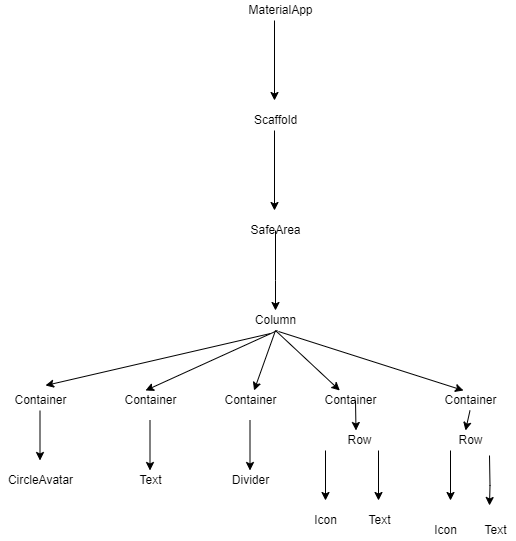

The diagram above was exported from draw.io. Its source (the exported page's mxGraphModel, read from the mxfile embedded in the PNG):
<mxGraphModel dx="460" dy="784" grid="1" gridSize="10" guides="1" tooltips="1" connect="1" arrows="1" fold="1" page="1" pageScale="1" pageWidth="827" pageHeight="1169" math="0" shadow="0">
  <root>
    <mxCell id="0" />
    <mxCell id="1" parent="0" />
    <mxCell id="yWJ8-0R10ZfaJygNqGXi-1" value="MaterialApp" style="text;html=1;align=center;verticalAlign=middle;resizable=0;points=[];autosize=1;strokeColor=none;fillColor=none;" vertex="1" parent="1">
      <mxGeometry x="295" y="200" width="80" height="20" as="geometry" />
    </mxCell>
    <mxCell id="yWJ8-0R10ZfaJygNqGXi-2" value="Scaffold" style="text;html=1;align=center;verticalAlign=middle;resizable=0;points=[];autosize=1;strokeColor=none;fillColor=none;" vertex="1" parent="1">
      <mxGeometry x="300" y="310" width="60" height="20" as="geometry" />
    </mxCell>
    <mxCell id="yWJ8-0R10ZfaJygNqGXi-3" value="SafeArea" style="text;html=1;align=center;verticalAlign=middle;resizable=0;points=[];autosize=1;strokeColor=none;fillColor=none;" vertex="1" parent="1">
      <mxGeometry x="295" y="420" width="70" height="20" as="geometry" />
    </mxCell>
    <mxCell id="yWJ8-0R10ZfaJygNqGXi-4" value="Column" style="text;html=1;align=center;verticalAlign=middle;resizable=0;points=[];autosize=1;strokeColor=none;fillColor=none;" vertex="1" parent="1">
      <mxGeometry x="300" y="510" width="60" height="20" as="geometry" />
    </mxCell>
    <mxCell id="yWJ8-0R10ZfaJygNqGXi-5" value="Container" style="text;html=1;align=center;verticalAlign=middle;resizable=0;points=[];autosize=1;strokeColor=none;fillColor=none;" vertex="1" parent="1">
      <mxGeometry x="60" y="590" width="70" height="20" as="geometry" />
    </mxCell>
    <mxCell id="yWJ8-0R10ZfaJygNqGXi-6" value="Container" style="text;html=1;align=center;verticalAlign=middle;resizable=0;points=[];autosize=1;strokeColor=none;fillColor=none;" vertex="1" parent="1">
      <mxGeometry x="170" y="590" width="70" height="20" as="geometry" />
    </mxCell>
    <mxCell id="yWJ8-0R10ZfaJygNqGXi-7" value="CircleAvatar" style="text;html=1;align=center;verticalAlign=middle;resizable=0;points=[];autosize=1;strokeColor=none;fillColor=none;" vertex="1" parent="1">
      <mxGeometry x="55" y="670" width="80" height="20" as="geometry" />
    </mxCell>
    <mxCell id="yWJ8-0R10ZfaJygNqGXi-8" value="Text" style="text;html=1;align=center;verticalAlign=middle;resizable=0;points=[];autosize=1;strokeColor=none;fillColor=none;" vertex="1" parent="1">
      <mxGeometry x="185" y="670" width="40" height="20" as="geometry" />
    </mxCell>
    <mxCell id="yWJ8-0R10ZfaJygNqGXi-9" value="Container" style="text;html=1;align=center;verticalAlign=middle;resizable=0;points=[];autosize=1;strokeColor=none;fillColor=none;" vertex="1" parent="1">
      <mxGeometry x="370" y="590" width="70" height="20" as="geometry" />
    </mxCell>
    <mxCell id="yWJ8-0R10ZfaJygNqGXi-10" value="Icon" style="text;html=1;align=center;verticalAlign=middle;resizable=0;points=[];autosize=1;strokeColor=none;fillColor=none;" vertex="1" parent="1">
      <mxGeometry x="360" y="710" width="40" height="20" as="geometry" />
    </mxCell>
    <mxCell id="yWJ8-0R10ZfaJygNqGXi-12" value="Text" style="text;html=1;align=center;verticalAlign=middle;resizable=0;points=[];autosize=1;strokeColor=none;fillColor=none;" vertex="1" parent="1">
      <mxGeometry x="414" y="710" width="40" height="20" as="geometry" />
    </mxCell>
    <mxCell id="yWJ8-0R10ZfaJygNqGXi-13" value="Container" style="text;html=1;align=center;verticalAlign=middle;resizable=0;points=[];autosize=1;strokeColor=none;fillColor=none;" vertex="1" parent="1">
      <mxGeometry x="270" y="590" width="70" height="20" as="geometry" />
    </mxCell>
    <mxCell id="yWJ8-0R10ZfaJygNqGXi-14" value="Divider" style="text;html=1;align=center;verticalAlign=middle;resizable=0;points=[];autosize=1;strokeColor=none;fillColor=none;" vertex="1" parent="1">
      <mxGeometry x="280" y="670" width="50" height="20" as="geometry" />
    </mxCell>
    <mxCell id="yWJ8-0R10ZfaJygNqGXi-15" value="Container" style="text;html=1;align=center;verticalAlign=middle;resizable=0;points=[];autosize=1;strokeColor=none;fillColor=none;" vertex="1" parent="1">
      <mxGeometry x="490" y="590" width="70" height="20" as="geometry" />
    </mxCell>
    <mxCell id="yWJ8-0R10ZfaJygNqGXi-16" value="Icon" style="text;html=1;align=center;verticalAlign=middle;resizable=0;points=[];autosize=1;strokeColor=none;fillColor=none;" vertex="1" parent="1">
      <mxGeometry x="480" y="720" width="40" height="20" as="geometry" />
    </mxCell>
    <mxCell id="yWJ8-0R10ZfaJygNqGXi-17" value="Text" style="text;html=1;align=center;verticalAlign=middle;resizable=0;points=[];autosize=1;strokeColor=none;fillColor=none;" vertex="1" parent="1">
      <mxGeometry x="530" y="720" width="40" height="20" as="geometry" />
    </mxCell>
    <mxCell id="yWJ8-0R10ZfaJygNqGXi-18" value="" style="endArrow=classic;html=1;rounded=0;" edge="1" parent="1">
      <mxGeometry width="50" height="50" relative="1" as="geometry">
        <mxPoint x="329" y="220" as="sourcePoint" />
        <mxPoint x="329" y="300" as="targetPoint" />
      </mxGeometry>
    </mxCell>
    <mxCell id="yWJ8-0R10ZfaJygNqGXi-19" value="" style="endArrow=classic;html=1;rounded=0;" edge="1" parent="1">
      <mxGeometry width="50" height="50" relative="1" as="geometry">
        <mxPoint x="329" y="330" as="sourcePoint" />
        <mxPoint x="329" y="410" as="targetPoint" />
      </mxGeometry>
    </mxCell>
    <mxCell id="yWJ8-0R10ZfaJygNqGXi-20" value="" style="endArrow=classic;html=1;rounded=0;" edge="1" parent="1">
      <mxGeometry width="50" height="50" relative="1" as="geometry">
        <mxPoint x="330" y="430" as="sourcePoint" />
        <mxPoint x="330" y="510" as="targetPoint" />
        <Array as="points">
          <mxPoint x="330" y="480" />
        </Array>
      </mxGeometry>
    </mxCell>
    <mxCell id="yWJ8-0R10ZfaJygNqGXi-21" value="" style="endArrow=classic;html=1;rounded=0;exitX=0.417;exitY=1.15;exitDx=0;exitDy=0;exitPerimeter=0;" edge="1" parent="1" source="yWJ8-0R10ZfaJygNqGXi-4">
      <mxGeometry width="50" height="50" relative="1" as="geometry">
        <mxPoint x="100" y="505" as="sourcePoint" />
        <mxPoint x="100" y="585" as="targetPoint" />
      </mxGeometry>
    </mxCell>
    <mxCell id="yWJ8-0R10ZfaJygNqGXi-22" value="" style="endArrow=classic;html=1;rounded=0;exitX=0.533;exitY=1;exitDx=0;exitDy=0;exitPerimeter=0;entryX=0.429;entryY=0;entryDx=0;entryDy=0;entryPerimeter=0;" edge="1" parent="1" source="yWJ8-0R10ZfaJygNqGXi-4" target="yWJ8-0R10ZfaJygNqGXi-6">
      <mxGeometry width="50" height="50" relative="1" as="geometry">
        <mxPoint x="310" y="538.4782608695652" as="sourcePoint" />
        <mxPoint x="110" y="595" as="targetPoint" />
      </mxGeometry>
    </mxCell>
    <mxCell id="yWJ8-0R10ZfaJygNqGXi-23" value="" style="endArrow=classic;html=1;rounded=0;" edge="1" parent="1" target="yWJ8-0R10ZfaJygNqGXi-13">
      <mxGeometry width="50" height="50" relative="1" as="geometry">
        <mxPoint x="330" y="530" as="sourcePoint" />
        <mxPoint x="120" y="605" as="targetPoint" />
      </mxGeometry>
    </mxCell>
    <mxCell id="yWJ8-0R10ZfaJygNqGXi-24" value="" style="endArrow=classic;html=1;rounded=0;" edge="1" parent="1" target="yWJ8-0R10ZfaJygNqGXi-9">
      <mxGeometry width="50" height="50" relative="1" as="geometry">
        <mxPoint x="330" y="530" as="sourcePoint" />
        <mxPoint x="130" y="615" as="targetPoint" />
      </mxGeometry>
    </mxCell>
    <mxCell id="yWJ8-0R10ZfaJygNqGXi-25" value="" style="endArrow=classic;html=1;rounded=0;exitX=0.55;exitY=1.05;exitDx=0;exitDy=0;exitPerimeter=0;entryX=0.4;entryY=0;entryDx=0;entryDy=0;entryPerimeter=0;" edge="1" parent="1" source="yWJ8-0R10ZfaJygNqGXi-4" target="yWJ8-0R10ZfaJygNqGXi-15">
      <mxGeometry width="50" height="50" relative="1" as="geometry">
        <mxPoint x="340" y="568.4782608695652" as="sourcePoint" />
        <mxPoint x="140" y="625" as="targetPoint" />
      </mxGeometry>
    </mxCell>
    <mxCell id="yWJ8-0R10ZfaJygNqGXi-26" value="" style="endArrow=classic;html=1;rounded=0;" edge="1" parent="1">
      <mxGeometry width="50" height="50" relative="1" as="geometry">
        <mxPoint x="94.5" y="610" as="sourcePoint" />
        <mxPoint x="94.5" y="660" as="targetPoint" />
      </mxGeometry>
    </mxCell>
    <mxCell id="yWJ8-0R10ZfaJygNqGXi-27" value="" style="endArrow=classic;html=1;rounded=0;" edge="1" parent="1">
      <mxGeometry width="50" height="50" relative="1" as="geometry">
        <mxPoint x="204.5" y="620" as="sourcePoint" />
        <mxPoint x="204.5" y="670" as="targetPoint" />
      </mxGeometry>
    </mxCell>
    <mxCell id="yWJ8-0R10ZfaJygNqGXi-28" value="" style="endArrow=classic;html=1;rounded=0;" edge="1" parent="1">
      <mxGeometry width="50" height="50" relative="1" as="geometry">
        <mxPoint x="304.5" y="620" as="sourcePoint" />
        <mxPoint x="304.5" y="670" as="targetPoint" />
      </mxGeometry>
    </mxCell>
    <mxCell id="yWJ8-0R10ZfaJygNqGXi-29" value="" style="endArrow=classic;html=1;rounded=0;" edge="1" parent="1">
      <mxGeometry width="50" height="50" relative="1" as="geometry">
        <mxPoint x="380" y="650" as="sourcePoint" />
        <mxPoint x="380" y="700" as="targetPoint" />
      </mxGeometry>
    </mxCell>
    <mxCell id="yWJ8-0R10ZfaJygNqGXi-30" value="" style="endArrow=classic;html=1;rounded=0;" edge="1" parent="1">
      <mxGeometry width="50" height="50" relative="1" as="geometry">
        <mxPoint x="433" y="650" as="sourcePoint" />
        <mxPoint x="433" y="700" as="targetPoint" />
      </mxGeometry>
    </mxCell>
    <mxCell id="yWJ8-0R10ZfaJygNqGXi-31" value="" style="endArrow=classic;html=1;rounded=0;" edge="1" parent="1">
      <mxGeometry width="50" height="50" relative="1" as="geometry">
        <mxPoint x="505" y="650" as="sourcePoint" />
        <mxPoint x="505" y="700" as="targetPoint" />
      </mxGeometry>
    </mxCell>
    <mxCell id="yWJ8-0R10ZfaJygNqGXi-32" value="" style="endArrow=classic;html=1;rounded=0;" edge="1" parent="1">
      <mxGeometry width="50" height="50" relative="1" as="geometry">
        <mxPoint x="544" y="655" as="sourcePoint" />
        <mxPoint x="544" y="705" as="targetPoint" />
        <Array as="points">
          <mxPoint x="544.5" y="685" />
        </Array>
      </mxGeometry>
    </mxCell>
    <mxCell id="yWJ8-0R10ZfaJygNqGXi-33" value="Row" style="text;html=1;align=center;verticalAlign=middle;resizable=0;points=[];autosize=1;strokeColor=none;fillColor=none;" vertex="1" parent="1">
      <mxGeometry x="394" y="630" width="40" height="20" as="geometry" />
    </mxCell>
    <mxCell id="yWJ8-0R10ZfaJygNqGXi-34" value="Row" style="text;html=1;align=center;verticalAlign=middle;resizable=0;points=[];autosize=1;strokeColor=none;fillColor=none;" vertex="1" parent="1">
      <mxGeometry x="505" y="630" width="40" height="20" as="geometry" />
    </mxCell>
    <mxCell id="yWJ8-0R10ZfaJygNqGXi-35" value="" style="endArrow=classic;html=1;rounded=0;" edge="1" parent="1">
      <mxGeometry width="50" height="50" relative="1" as="geometry">
        <mxPoint x="410" y="600" as="sourcePoint" />
        <mxPoint x="410.5" y="630" as="targetPoint" />
      </mxGeometry>
    </mxCell>
    <mxCell id="yWJ8-0R10ZfaJygNqGXi-37" value="" style="endArrow=classic;html=1;rounded=0;entryX=0.375;entryY=0;entryDx=0;entryDy=0;entryPerimeter=0;" edge="1" parent="1" target="yWJ8-0R10ZfaJygNqGXi-34">
      <mxGeometry width="50" height="50" relative="1" as="geometry">
        <mxPoint x="524.5" y="610" as="sourcePoint" />
        <mxPoint x="525" y="640" as="targetPoint" />
      </mxGeometry>
    </mxCell>
  </root>
</mxGraphModel>